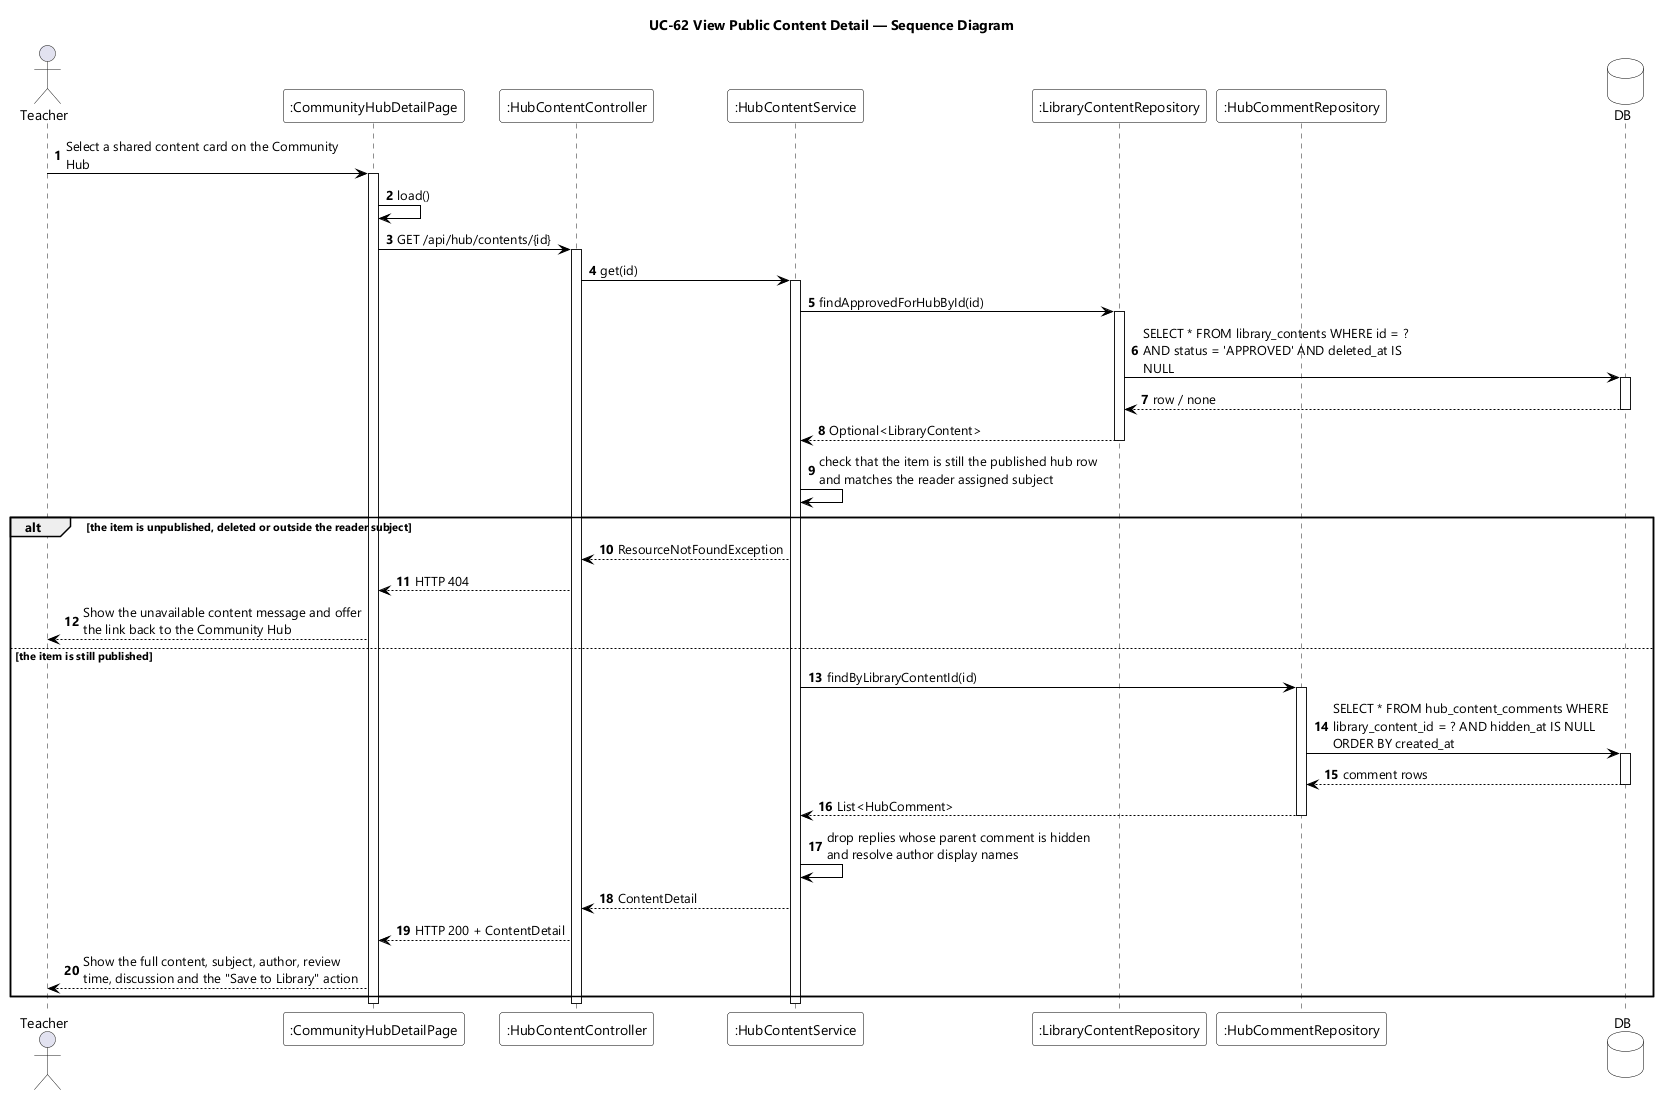

The diagram above was rendered by PlantUML. Its source (embedded in the PNG):
@startuml UC-62 View Public Content Detail - Sequence Diagram
skinparamlocked dpi 96
skinparam defaultFontName "Segoe UI"
skinparam shadowing false
skinparam ParticipantBackgroundColor #FFFFFF
skinparam ParticipantBorderColor #000000
skinparam DatabaseBackgroundColor #FFFFFF
skinparam DatabaseBorderColor #000000
skinparam ArrowColor #000000
skinparam sequenceMessageAlign left
skinparam maxMessageSize 280
title UC-62 View Public Content Detail — Sequence Diagram

actor Teacher
participant ":CommunityHubDetailPage" as UI
participant ":HubContentController" as CTL
participant ":HubContentService" as SVC
participant ":LibraryContentRepository" as CONTENTS
participant ":HubCommentRepository" as COMMENTS
database DB

autonumber
Teacher -> UI : Select a shared content card on the Community Hub
activate UI
UI -> UI : load()
UI -> CTL : GET /api/hub/contents/{id}
activate CTL
CTL -> SVC : get(id)
activate SVC
SVC -> CONTENTS : findApprovedForHubById(id)
activate CONTENTS
CONTENTS -> DB : SELECT * FROM library_contents WHERE id = ? AND status = 'APPROVED' AND deleted_at IS NULL
activate DB
DB --> CONTENTS : row / none
deactivate DB
CONTENTS --> SVC : Optional<LibraryContent>
deactivate CONTENTS
SVC -> SVC : check that the item is still the published hub row and matches the reader assigned subject

alt the item is unpublished, deleted or outside the reader subject
  SVC --> CTL : ResourceNotFoundException
  CTL --> UI : HTTP 404
  UI --> Teacher : Show the unavailable content message and offer the link back to the Community Hub
else the item is still published
  SVC -> COMMENTS : findByLibraryContentId(id)
  activate COMMENTS
  COMMENTS -> DB : SELECT * FROM hub_content_comments WHERE library_content_id = ? AND hidden_at IS NULL ORDER BY created_at
  activate DB
  DB --> COMMENTS : comment rows
  deactivate DB
  COMMENTS --> SVC : List<HubComment>
  deactivate COMMENTS
  SVC -> SVC : drop replies whose parent comment is hidden and resolve author display names
  SVC --> CTL : ContentDetail
  CTL --> UI : HTTP 200 + ContentDetail
  UI --> Teacher : Show the full content, subject, author, review time, discussion and the "Save to Library" action
end
deactivate SVC
deactivate CTL
deactivate UI
@enduml